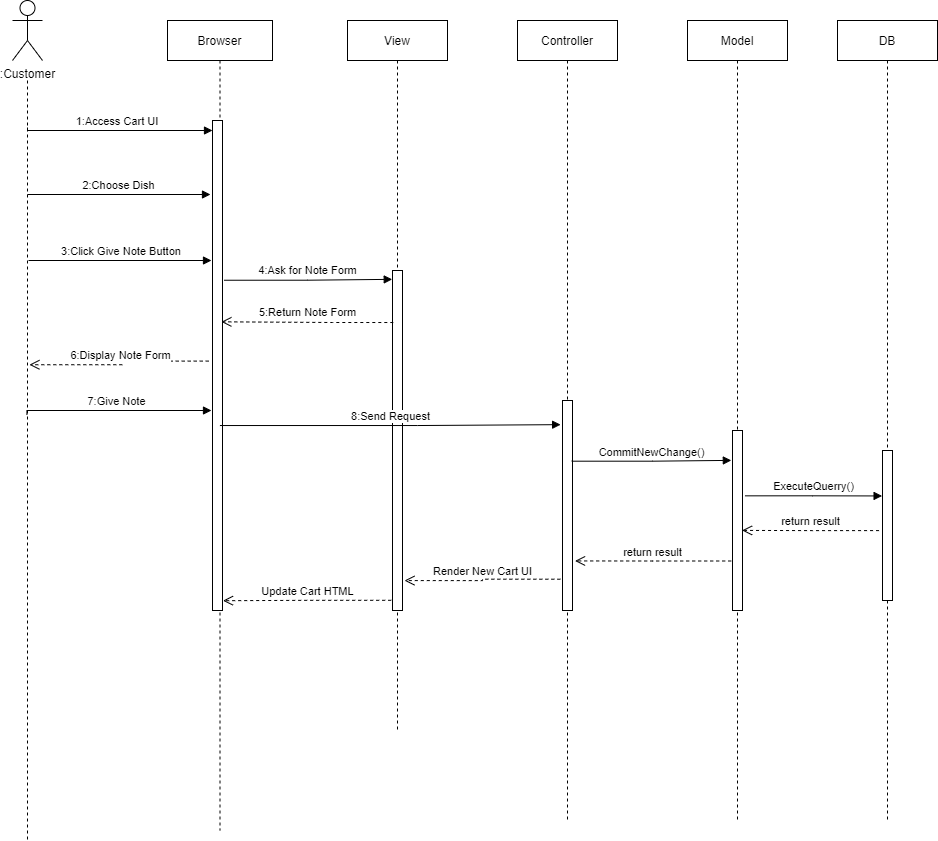

The diagram above was exported from draw.io. Its source (the exported page's mxGraphModel, read from the mxfile embedded in the PNG):
<mxGraphModel dx="593" dy="286" grid="1" gridSize="10" guides="1" tooltips="1" connect="1" arrows="1" fold="1" page="1" pageScale="1" pageWidth="850" pageHeight="1100" math="0" shadow="0">
  <root>
    <mxCell id="0" />
    <mxCell id="1" parent="0" />
    <mxCell id="VNVkEbEptgUkUFkWGFBH-2" value="Controller" style="shape=umlLifeline;perimeter=lifelinePerimeter;whiteSpace=wrap;html=1;container=1;collapsible=0;recursiveResize=0;outlineConnect=0;" parent="1" vertex="1">
      <mxGeometry x="875" y="280" width="100" height="800" as="geometry" />
    </mxCell>
    <mxCell id="VNVkEbEptgUkUFkWGFBH-41" value="" style="html=1;points=[];perimeter=orthogonalPerimeter;" parent="VNVkEbEptgUkUFkWGFBH-2" vertex="1">
      <mxGeometry x="45" y="380" width="10" height="210" as="geometry" />
    </mxCell>
    <mxCell id="VNVkEbEptgUkUFkWGFBH-7" value="Browser" style="shape=umlLifeline;perimeter=lifelinePerimeter;whiteSpace=wrap;html=1;container=1;collapsible=0;recursiveResize=0;outlineConnect=0;" parent="1" vertex="1">
      <mxGeometry x="525" y="280" width="105" height="810" as="geometry" />
    </mxCell>
    <mxCell id="VNVkEbEptgUkUFkWGFBH-8" value="" style="html=1;points=[];perimeter=orthogonalPerimeter;strokeWidth=1;" parent="VNVkEbEptgUkUFkWGFBH-7" vertex="1">
      <mxGeometry x="45" y="100" width="10" height="490" as="geometry" />
    </mxCell>
    <mxCell id="VNVkEbEptgUkUFkWGFBH-10" value="View" style="shape=umlLifeline;perimeter=lifelinePerimeter;whiteSpace=wrap;html=1;container=1;collapsible=0;recursiveResize=0;outlineConnect=0;" parent="1" vertex="1">
      <mxGeometry x="705" y="280" width="100" height="710" as="geometry" />
    </mxCell>
    <mxCell id="VNVkEbEptgUkUFkWGFBH-36" value="" style="html=1;points=[];perimeter=orthogonalPerimeter;" parent="VNVkEbEptgUkUFkWGFBH-10" vertex="1">
      <mxGeometry x="45" y="250" width="10" height="340" as="geometry" />
    </mxCell>
    <mxCell id="VNVkEbEptgUkUFkWGFBH-12" value="Model" style="shape=umlLifeline;perimeter=lifelinePerimeter;whiteSpace=wrap;html=1;container=1;collapsible=0;recursiveResize=0;outlineConnect=0;" parent="1" vertex="1">
      <mxGeometry x="1045" y="280" width="100" height="800" as="geometry" />
    </mxCell>
    <mxCell id="VNVkEbEptgUkUFkWGFBH-44" value="" style="html=1;points=[];perimeter=orthogonalPerimeter;" parent="VNVkEbEptgUkUFkWGFBH-12" vertex="1">
      <mxGeometry x="45" y="410" width="10" height="180" as="geometry" />
    </mxCell>
    <mxCell id="VNVkEbEptgUkUFkWGFBH-14" value=":Customer" style="shape=umlActor;verticalLabelPosition=bottom;verticalAlign=top;html=1;outlineConnect=0;" parent="1" vertex="1">
      <mxGeometry x="370" y="260" width="30" height="60" as="geometry" />
    </mxCell>
    <mxCell id="VNVkEbEptgUkUFkWGFBH-15" value="" style="line;strokeWidth=1;direction=south;html=1;dashed=1;" parent="1" vertex="1">
      <mxGeometry x="380" y="340" width="10" height="760" as="geometry" />
    </mxCell>
    <mxCell id="VNVkEbEptgUkUFkWGFBH-16" value="1:Access Cart UI&amp;nbsp;" style="html=1;verticalAlign=bottom;endArrow=block;rounded=0;edgeStyle=orthogonalEdgeStyle;" parent="1" edge="1">
      <mxGeometry width="80" relative="1" as="geometry">
        <mxPoint x="385" y="387" as="sourcePoint" />
        <mxPoint x="570" y="390" as="targetPoint" />
        <Array as="points">
          <mxPoint x="385" y="390" />
        </Array>
      </mxGeometry>
    </mxCell>
    <mxCell id="VNVkEbEptgUkUFkWGFBH-17" value="DB" style="shape=umlLifeline;perimeter=lifelinePerimeter;whiteSpace=wrap;html=1;container=1;collapsible=0;recursiveResize=0;outlineConnect=0;" parent="1" vertex="1">
      <mxGeometry x="1195" y="280" width="100" height="800" as="geometry" />
    </mxCell>
    <mxCell id="VNVkEbEptgUkUFkWGFBH-45" value="" style="html=1;points=[];perimeter=orthogonalPerimeter;" parent="VNVkEbEptgUkUFkWGFBH-17" vertex="1">
      <mxGeometry x="45" y="430" width="10" height="150" as="geometry" />
    </mxCell>
    <mxCell id="VNVkEbEptgUkUFkWGFBH-19" value="2:Choose Dish" style="html=1;verticalAlign=bottom;endArrow=block;rounded=0;edgeStyle=orthogonalEdgeStyle;" parent="1" edge="1">
      <mxGeometry width="80" relative="1" as="geometry">
        <mxPoint x="385" y="454" as="sourcePoint" />
        <mxPoint x="568" y="454" as="targetPoint" />
        <Array as="points">
          <mxPoint x="385" y="454" />
        </Array>
      </mxGeometry>
    </mxCell>
    <mxCell id="VNVkEbEptgUkUFkWGFBH-20" value="3:Click Give Note Button&amp;nbsp;" style="html=1;verticalAlign=bottom;endArrow=block;rounded=0;edgeStyle=orthogonalEdgeStyle;" parent="1" edge="1">
      <mxGeometry x="0.0255" width="80" relative="1" as="geometry">
        <mxPoint x="386" y="520" as="sourcePoint" />
        <mxPoint x="569" y="520" as="targetPoint" />
        <Array as="points">
          <mxPoint x="569" y="520" />
        </Array>
        <mxPoint as="offset" />
      </mxGeometry>
    </mxCell>
    <mxCell id="VNVkEbEptgUkUFkWGFBH-35" value="4:Ask for Note Form" style="html=1;verticalAlign=bottom;endArrow=block;rounded=0;edgeStyle=orthogonalEdgeStyle;exitX=1.166;exitY=0.326;exitDx=0;exitDy=0;exitPerimeter=0;entryX=-0.027;entryY=0.026;entryDx=0;entryDy=0;entryPerimeter=0;" parent="1" source="VNVkEbEptgUkUFkWGFBH-8" target="VNVkEbEptgUkUFkWGFBH-36" edge="1">
      <mxGeometry width="80" relative="1" as="geometry">
        <mxPoint x="580" y="540" as="sourcePoint" />
        <mxPoint x="660" y="540" as="targetPoint" />
      </mxGeometry>
    </mxCell>
    <mxCell id="VNVkEbEptgUkUFkWGFBH-37" value="5:Return Note Form" style="html=1;verticalAlign=bottom;endArrow=open;dashed=1;endSize=8;rounded=0;edgeStyle=orthogonalEdgeStyle;exitX=0.08;exitY=0.153;exitDx=0;exitDy=0;exitPerimeter=0;entryX=0.513;entryY=0.372;entryDx=0;entryDy=0;entryPerimeter=0;" parent="1" source="VNVkEbEptgUkUFkWGFBH-36" target="VNVkEbEptgUkUFkWGFBH-7" edge="1">
      <mxGeometry relative="1" as="geometry">
        <mxPoint x="720" y="590" as="sourcePoint" />
        <mxPoint x="640" y="590" as="targetPoint" />
      </mxGeometry>
    </mxCell>
    <mxCell id="VNVkEbEptgUkUFkWGFBH-38" value="6:Display Note Form" style="html=1;verticalAlign=bottom;endArrow=open;dashed=1;endSize=8;rounded=0;edgeStyle=orthogonalEdgeStyle;exitX=-0.379;exitY=0.491;exitDx=0;exitDy=0;exitPerimeter=0;entryX=0.374;entryY=0.31;entryDx=0;entryDy=0;entryPerimeter=0;" parent="1" source="VNVkEbEptgUkUFkWGFBH-8" target="VNVkEbEptgUkUFkWGFBH-15" edge="1">
      <mxGeometry relative="1" as="geometry">
        <mxPoint x="540" y="620" as="sourcePoint" />
        <mxPoint x="460" y="620" as="targetPoint" />
      </mxGeometry>
    </mxCell>
    <mxCell id="VNVkEbEptgUkUFkWGFBH-39" value="7:Give Note" style="html=1;verticalAlign=bottom;endArrow=block;rounded=0;edgeStyle=orthogonalEdgeStyle;exitX=0.44;exitY=0.56;exitDx=0;exitDy=0;exitPerimeter=0;" parent="1" source="VNVkEbEptgUkUFkWGFBH-15" edge="1">
      <mxGeometry width="80" relative="1" as="geometry">
        <mxPoint x="410" y="670" as="sourcePoint" />
        <mxPoint x="569" y="670" as="targetPoint" />
        <Array as="points">
          <mxPoint x="569" y="670" />
        </Array>
      </mxGeometry>
    </mxCell>
    <mxCell id="VNVkEbEptgUkUFkWGFBH-42" value="8:Send Request" style="html=1;verticalAlign=bottom;endArrow=block;rounded=0;edgeStyle=orthogonalEdgeStyle;entryX=-0.188;entryY=0.115;entryDx=0;entryDy=0;entryPerimeter=0;" parent="1" source="VNVkEbEptgUkUFkWGFBH-7" target="VNVkEbEptgUkUFkWGFBH-41" edge="1">
      <mxGeometry width="80" relative="1" as="geometry">
        <mxPoint x="610" y="690" as="sourcePoint" />
        <mxPoint x="690" y="690" as="targetPoint" />
      </mxGeometry>
    </mxCell>
    <mxCell id="VNVkEbEptgUkUFkWGFBH-43" value="CommitNewChange()" style="html=1;verticalAlign=bottom;endArrow=block;rounded=0;edgeStyle=orthogonalEdgeStyle;exitX=0.924;exitY=0.289;exitDx=0;exitDy=0;exitPerimeter=0;entryX=-0.117;entryY=0.166;entryDx=0;entryDy=0;entryPerimeter=0;" parent="1" source="VNVkEbEptgUkUFkWGFBH-41" target="VNVkEbEptgUkUFkWGFBH-44" edge="1">
      <mxGeometry width="80" relative="1" as="geometry">
        <mxPoint x="960" y="720" as="sourcePoint" />
        <mxPoint x="1040" y="720" as="targetPoint" />
      </mxGeometry>
    </mxCell>
    <mxCell id="VNVkEbEptgUkUFkWGFBH-46" value="ExecuteQuerry()" style="html=1;verticalAlign=bottom;endArrow=block;rounded=0;edgeStyle=orthogonalEdgeStyle;exitX=1.248;exitY=0.363;exitDx=0;exitDy=0;exitPerimeter=0;entryX=-0.04;entryY=0.303;entryDx=0;entryDy=0;entryPerimeter=0;" parent="1" source="VNVkEbEptgUkUFkWGFBH-44" target="VNVkEbEptgUkUFkWGFBH-45" edge="1">
      <mxGeometry width="80" relative="1" as="geometry">
        <mxPoint x="1110" y="740" as="sourcePoint" />
        <mxPoint x="1190" y="740" as="targetPoint" />
      </mxGeometry>
    </mxCell>
    <mxCell id="VNVkEbEptgUkUFkWGFBH-47" value="return result" style="html=1;verticalAlign=bottom;endArrow=open;dashed=1;endSize=8;rounded=0;edgeStyle=orthogonalEdgeStyle;exitX=-0.345;exitY=0.534;exitDx=0;exitDy=0;exitPerimeter=0;entryX=0.96;entryY=0.555;entryDx=0;entryDy=0;entryPerimeter=0;" parent="1" source="VNVkEbEptgUkUFkWGFBH-45" target="VNVkEbEptgUkUFkWGFBH-44" edge="1">
      <mxGeometry relative="1" as="geometry">
        <mxPoint x="1220" y="770" as="sourcePoint" />
        <mxPoint x="1140" y="770" as="targetPoint" />
      </mxGeometry>
    </mxCell>
    <mxCell id="VNVkEbEptgUkUFkWGFBH-48" value="return result" style="html=1;verticalAlign=bottom;endArrow=open;dashed=1;endSize=8;rounded=0;edgeStyle=orthogonalEdgeStyle;exitX=-0.131;exitY=0.725;exitDx=0;exitDy=0;exitPerimeter=0;entryX=1.255;entryY=0.764;entryDx=0;entryDy=0;entryPerimeter=0;" parent="1" source="VNVkEbEptgUkUFkWGFBH-44" target="VNVkEbEptgUkUFkWGFBH-41" edge="1">
      <mxGeometry relative="1" as="geometry">
        <mxPoint x="1030" y="820" as="sourcePoint" />
        <mxPoint x="950" y="820" as="targetPoint" />
      </mxGeometry>
    </mxCell>
    <mxCell id="A54i9SgY7Y9gk8iDZ1AL-1" value="Render New Cart UI" style="html=1;verticalAlign=bottom;endArrow=open;dashed=1;endSize=8;rounded=0;edgeStyle=orthogonalEdgeStyle;exitX=-0.214;exitY=0.851;exitDx=0;exitDy=0;exitPerimeter=0;entryX=1.197;entryY=0.912;entryDx=0;entryDy=0;entryPerimeter=0;" edge="1" parent="1" source="VNVkEbEptgUkUFkWGFBH-41" target="VNVkEbEptgUkUFkWGFBH-36">
      <mxGeometry relative="1" as="geometry">
        <mxPoint x="890" y="840" as="sourcePoint" />
        <mxPoint x="810" y="840" as="targetPoint" />
      </mxGeometry>
    </mxCell>
    <mxCell id="A54i9SgY7Y9gk8iDZ1AL-2" value="Update Cart HTML" style="html=1;verticalAlign=bottom;endArrow=open;dashed=1;endSize=8;rounded=0;edgeStyle=orthogonalEdgeStyle;exitX=-0.129;exitY=0.97;exitDx=0;exitDy=0;exitPerimeter=0;entryX=1.049;entryY=0.98;entryDx=0;entryDy=0;entryPerimeter=0;" edge="1" parent="1" source="VNVkEbEptgUkUFkWGFBH-36" target="VNVkEbEptgUkUFkWGFBH-8">
      <mxGeometry relative="1" as="geometry">
        <mxPoint x="730" y="860" as="sourcePoint" />
        <mxPoint x="650" y="860" as="targetPoint" />
      </mxGeometry>
    </mxCell>
  </root>
</mxGraphModel>